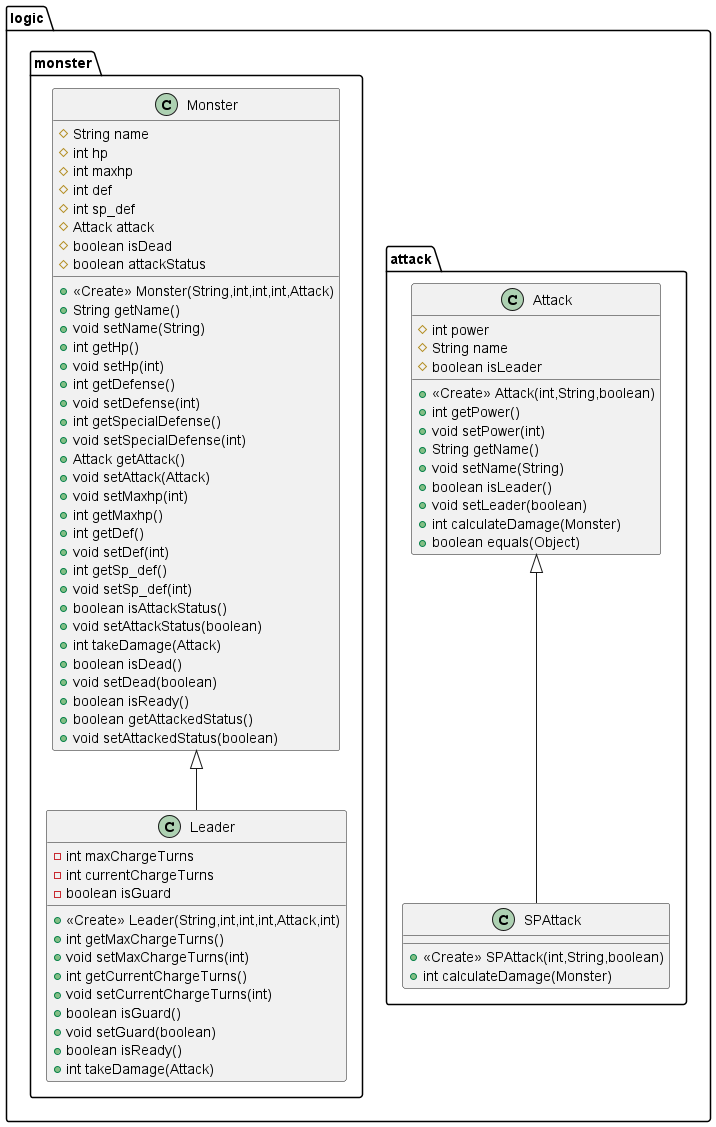

The diagram above was rendered by PlantUML. Its source (embedded in the PNG):
@startuml
class logic.attack.Attack {
# int power
# String name
# boolean isLeader
+ <<Create>> Attack(int,String,boolean)
+ int getPower()
+ void setPower(int)
+ String getName()
+ void setName(String)
+ boolean isLeader()
+ void setLeader(boolean)
+ int calculateDamage(Monster)
+ boolean equals(Object)
}
class logic.monster.Monster {
# String name
# int hp
# int maxhp
# int def
# int sp_def
# Attack attack
# boolean isDead
# boolean attackStatus
+ <<Create>> Monster(String,int,int,int,Attack)
+ String getName()
+ void setName(String)
+ int getHp()
+ void setHp(int)
+ int getDefense()
+ void setDefense(int)
+ int getSpecialDefense()
+ void setSpecialDefense(int)
+ Attack getAttack()
+ void setAttack(Attack)
+ void setMaxhp(int)
+ int getMaxhp()
+ int getDef()
+ void setDef(int)
+ int getSp_def()
+ void setSp_def(int)
+ boolean isAttackStatus()
+ void setAttackStatus(boolean)
+ int takeDamage(Attack)
+ boolean isDead()
+ void setDead(boolean)
+ boolean isReady()
+ boolean getAttackedStatus()
+ void setAttackedStatus(boolean)
}
class logic.attack.SPAttack {
+ <<Create>> SPAttack(int,String,boolean)
+ int calculateDamage(Monster)
}
class logic.monster.Leader {
- int maxChargeTurns
- int currentChargeTurns
- boolean isGuard
+ <<Create>> Leader(String,int,int,int,Attack,int)
+ int getMaxChargeTurns()
+ void setMaxChargeTurns(int)
+ int getCurrentChargeTurns()
+ void setCurrentChargeTurns(int)
+ boolean isGuard()
+ void setGuard(boolean)
+ boolean isReady()
+ int takeDamage(Attack)
}


logic.attack.Attack <|-- logic.attack.SPAttack
logic.monster.Monster <|-- logic.monster.Leader
@enduml